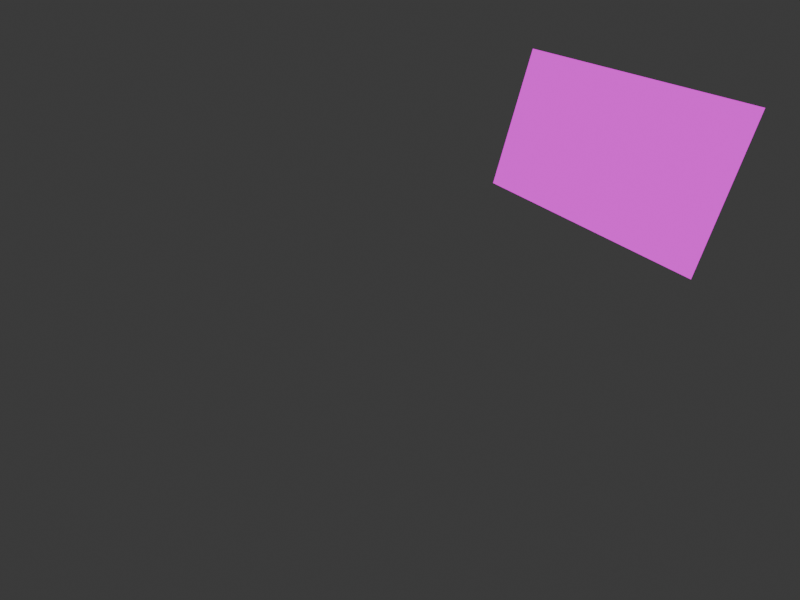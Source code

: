 # Source: render.blend  (saved by Blender 4.0.36; exported with 4.5.12 LTS)
import bpy
from mathutils import Matrix  # noqa: F401  (used for matrix-valued properties, if any)

bpy.ops.wm.read_factory_settings(use_empty=True)
scene = bpy.context.scene
scene.name = 'Scene'

# ---- collections
col_collection = bpy.data.collections.new('Collection'); scene.collection.children.link(col_collection)

# ---- materials (node trees are filled in below, after node groups)
mat_computer = bpy.data.materials.new('computer')
mat_computer.alpha_threshold = 0.0
mat_computer.use_transparent_shadow = False
mat_computer.roughness = 0.5
mat_computer.line_color = (0.0, 0.0, 0.0, 1.0)

# ---- material node trees
mat_computer.use_nodes = True; mat_computer.node_tree.nodes.clear()
_N = mat_computer.node_tree.nodes; _L = mat_computer.node_tree.links
n0 = _N.new('ShaderNodeOutputMaterial'); n0.name = 'Material Output'; n0.location = (300, 300)
n1 = _N.new('ShaderNodeTexImage'); n1.name = 'Image Texture'; n1.location = (-356, 300)
n1.interpolation = 'Closest'
n1.extension = 'CLIP'
n2 = _N.new('ShaderNodeEmission'); n2.name = 'Emission'; n2.location = (10, 300)
_L.new(n2.outputs[0], n0.inputs[0])
_L.new(n1.outputs[0], n2.inputs[0])
n0.is_active_output = True

# ---- world
world_world = bpy.data.worlds.new('World'); scene.world = world_world
world_world.use_nodes = True; world_world.node_tree.nodes.clear()
_N = world_world.node_tree.nodes; _L = world_world.node_tree.links
n0 = _N.new('ShaderNodeOutputWorld'); n0.name = 'World Output'; n0.location = (300, 300)
n1 = _N.new('ShaderNodeBackground'); n1.name = 'Background'; n1.location = (10, 300)
n1.inputs[0].default_value = (0.05088, 0.05088, 0.05088, 1.0)
_L.new(n1.outputs[0], n0.inputs[0])
n0.is_active_output = True
world_world.color = (0.05088, 0.05088, 0.05088)
world_world.use_sun_shadow = False
world_world.sun_shadow_jitter_overblur = 0.0

# ---- cameras
cam_camera_001 = bpy.data.cameras.new('Camera.001')
cam_camera_001.lens = 30.57
cam_camera_001.lens_unit = 'FOV'

# ---- meshes
me_plane_001 = bpy.data.meshes.new('Plane.001')
me_plane_001.from_pydata([(-1.1, -1.827, 0.0), (1.206, -1.827, 0.0), (-1.1, 2.284, 0.0), (1.206, 2.284, 0.0)], [], [(0, 1, 3, 2)])
_uv = me_plane_001.uv_layers.new(name='UVMap')
_uv.uv.foreach_set('vector', [1.0, 1.0, 1.0, 2.98e-08, 0.0, 0.0, 0.0, 1.0])
me_plane_001.materials.append(mat_computer)
me_plane_001.update()

# ---- objects
ob_camera_fspy = bpy.data.objects.new('camera.fspy', cam_camera_001)
ob_plane = bpy.data.objects.new('Plane', me_plane_001)

# ---- transforms, parenting, visibility, modifiers, constraints
ob_camera_fspy.location = (-1.048, -6.28, -8.62)
ob_camera_fspy.rotation_euler = (-0.067, -2.213, 1.17)
ob_plane.location = (0.0, 0.0, 0.0)

# ---- collection membership
col_collection.objects.link(ob_camera_fspy)
col_collection.objects.link(ob_plane)

# ---- scene / render settings (as saved in the file)
scene.camera = ob_camera_fspy
scene.frame_start = 1; scene.frame_end = 250; scene.frame_set(1)
scene.render.engine = 'BLENDER_EEVEE_NEXT'
scene.render.image_settings.file_format = 'JPEG'
scene.render.image_settings.color_mode = 'RGB'
scene.render.image_settings.quality = 30
scene.render.resolution_x = 1263
scene.render.resolution_y = 947
scene.render.film_transparent = True
scene.cycles.sampling_pattern = 'TABULATED_SOBOL'
bpy.context.view_layer.update()
